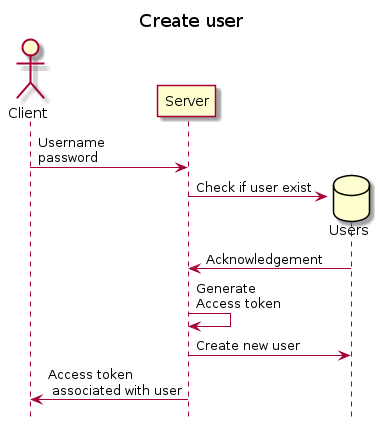

The diagram above was rendered by PlantUML. Its source (embedded in the PNG):
@startuml
hide footbox
title Create user

actor Client
participant Server

Client -> Server : Username\npassword
create database Users
Server -> Users: Check if user exist
Users -> Server: Acknowledgement
Server -> Server: Generate\nAccess token
Server -> Users: Create new user
Server -> Client: Access token\n associated with user
@enduml